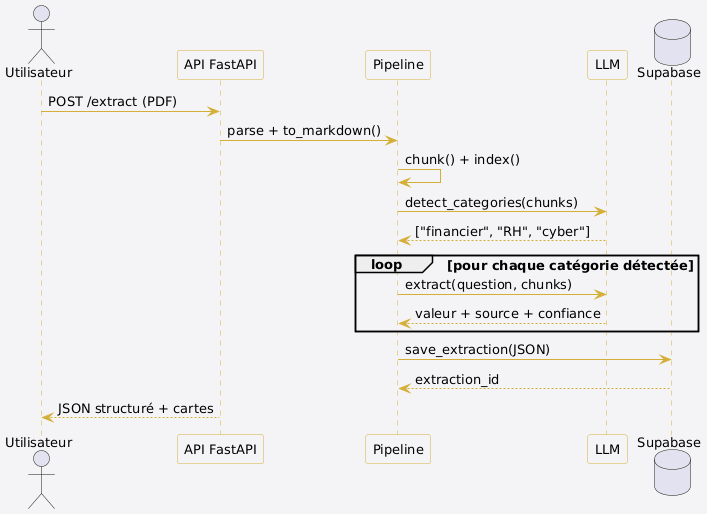

The diagram above was rendered by PlantUML. Its source (embedded in the PNG):
@startuml
skinparam backgroundColor #f4f4f7ff
skinparam sequenceArrowColor #D4AF37
skinparam sequenceLifeLineBorderColor #D4AF37
skinparam sequenceParticipantBackgroundColor #f4f4f7ff
skinparam sequenceParticipantBorderColor #D4AF37
skinparam sequenceFontColor #d39d09ff
skinparam shadowing false
skinparam defaultFontSize 13

actor       Utilisateur   as U
participant "API FastAPI"  as API
participant "Pipeline"     as P
participant "LLM"          as LLM
database    "Supabase"     as DB

U   -> API : POST /extract (PDF)
API -> P   : parse + to_markdown()
P   -> P   : chunk() + index()

P   -> LLM : detect_categories(chunks)
LLM --> P  : ["financier", "RH", "cyber"]

loop pour chaque catégorie détectée
  P   -> LLM : extract(question, chunks)
  LLM --> P  : valeur + source + confiance
end

P   -> DB  : save_extraction(JSON)
DB  --> P  : extraction_id

API --> U  : JSON structuré + cartes
@enduml